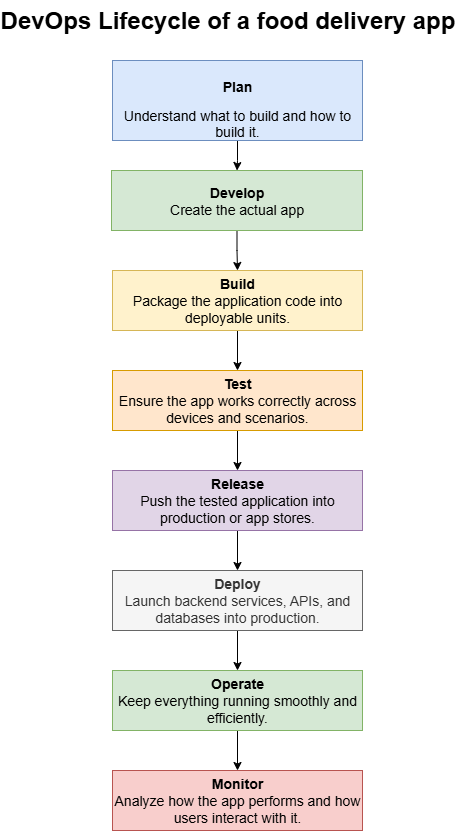

The diagram above was exported from draw.io. Its source (the exported page's mxGraphModel, read from the mxfile embedded in the PNG):
<mxGraphModel dx="2084" dy="1054" grid="1" gridSize="10" guides="1" tooltips="1" connect="1" arrows="1" fold="1" page="1" pageScale="1" pageWidth="850" pageHeight="1100" math="0" shadow="0">
  <root>
    <mxCell id="0" />
    <mxCell id="1" parent="0" />
    <mxCell id="gFQ1y5Q0tE-sRoijYhXQ-10" value="" style="edgeStyle=orthogonalEdgeStyle;rounded=0;orthogonalLoop=1;jettySize=auto;html=1;" edge="1" parent="1" source="gFQ1y5Q0tE-sRoijYhXQ-1" target="gFQ1y5Q0tE-sRoijYhXQ-2">
      <mxGeometry relative="1" as="geometry" />
    </mxCell>
    <mxCell id="gFQ1y5Q0tE-sRoijYhXQ-1" value="&lt;font style=&quot;font-size: 14px;&quot;&gt;&lt;br&gt;&lt;/font&gt;&lt;table&gt;&lt;tbody&gt;&lt;tr&gt;&lt;td data-end=&quot;766&quot; data-start=&quot;740&quot; data-col-size=&quot;sm&quot;&gt;&lt;p data-end=&quot;371&quot; data-start=&quot;313&quot;&gt;&lt;b&gt;&lt;font style=&quot;font-size: 14px;&quot;&gt;Plan&lt;/font&gt;&lt;/b&gt;&lt;/p&gt;&lt;p data-end=&quot;371&quot; data-start=&quot;313&quot;&gt;&lt;font style=&quot;font-size: 14px;&quot;&gt;Understand what to build and how to build it.&lt;/font&gt;&lt;/p&gt;&lt;/td&gt;&lt;/tr&gt;&lt;/tbody&gt;&lt;/table&gt;" style="rounded=0;whiteSpace=wrap;html=1;fillColor=#dae8fc;strokeColor=#6c8ebf;" vertex="1" parent="1">
      <mxGeometry x="260" y="70" width="250" height="80" as="geometry" />
    </mxCell>
    <mxCell id="gFQ1y5Q0tE-sRoijYhXQ-11" value="" style="edgeStyle=orthogonalEdgeStyle;rounded=0;orthogonalLoop=1;jettySize=auto;html=1;" edge="1" parent="1" source="gFQ1y5Q0tE-sRoijYhXQ-2" target="gFQ1y5Q0tE-sRoijYhXQ-3">
      <mxGeometry relative="1" as="geometry" />
    </mxCell>
    <mxCell id="gFQ1y5Q0tE-sRoijYhXQ-2" value="&lt;b&gt;&lt;font style=&quot;font-size: 14px;&quot;&gt;Develop&lt;/font&gt;&lt;/b&gt;&lt;div&gt;&lt;font style=&quot;font-size: 14px;&quot;&gt;Create the actual app&lt;/font&gt;&lt;/div&gt;" style="rounded=0;whiteSpace=wrap;html=1;fillColor=#d5e8d4;strokeColor=#82b366;" vertex="1" parent="1">
      <mxGeometry x="259" y="180" width="251" height="60" as="geometry" />
    </mxCell>
    <mxCell id="gFQ1y5Q0tE-sRoijYhXQ-12" value="" style="edgeStyle=orthogonalEdgeStyle;rounded=0;orthogonalLoop=1;jettySize=auto;html=1;" edge="1" parent="1" source="gFQ1y5Q0tE-sRoijYhXQ-3" target="gFQ1y5Q0tE-sRoijYhXQ-4">
      <mxGeometry relative="1" as="geometry" />
    </mxCell>
    <mxCell id="gFQ1y5Q0tE-sRoijYhXQ-3" value="&lt;font style=&quot;font-size: 14px;&quot;&gt;&lt;b&gt;Build&lt;/b&gt;&lt;/font&gt;&lt;div&gt;&lt;font style=&quot;font-size: 14px;&quot;&gt;Package the application code into deployable units.&lt;/font&gt;&lt;/div&gt;" style="rounded=0;whiteSpace=wrap;html=1;fillColor=#fff2cc;strokeColor=#d6b656;" vertex="1" parent="1">
      <mxGeometry x="260" y="280" width="250" height="60" as="geometry" />
    </mxCell>
    <mxCell id="gFQ1y5Q0tE-sRoijYhXQ-13" value="" style="edgeStyle=orthogonalEdgeStyle;rounded=0;orthogonalLoop=1;jettySize=auto;html=1;" edge="1" parent="1" source="gFQ1y5Q0tE-sRoijYhXQ-4" target="gFQ1y5Q0tE-sRoijYhXQ-5">
      <mxGeometry relative="1" as="geometry" />
    </mxCell>
    <mxCell id="gFQ1y5Q0tE-sRoijYhXQ-4" value="&lt;font style=&quot;font-size: 14px;&quot;&gt;&lt;b&gt;Test&lt;/b&gt;&lt;/font&gt;&lt;div&gt;&lt;font style=&quot;font-size: 14px;&quot;&gt;Ensure the app works correctly across devices and scenarios.&lt;/font&gt;&lt;/div&gt;" style="rounded=0;whiteSpace=wrap;html=1;fillColor=#ffe6cc;strokeColor=#d79b00;" vertex="1" parent="1">
      <mxGeometry x="260" y="380" width="250" height="60" as="geometry" />
    </mxCell>
    <mxCell id="gFQ1y5Q0tE-sRoijYhXQ-14" value="" style="edgeStyle=orthogonalEdgeStyle;rounded=0;orthogonalLoop=1;jettySize=auto;html=1;" edge="1" parent="1" source="gFQ1y5Q0tE-sRoijYhXQ-5" target="gFQ1y5Q0tE-sRoijYhXQ-6">
      <mxGeometry relative="1" as="geometry" />
    </mxCell>
    <mxCell id="gFQ1y5Q0tE-sRoijYhXQ-5" value="&lt;font style=&quot;font-size: 14px;&quot;&gt;&lt;b&gt;Release&lt;/b&gt;&lt;/font&gt;&lt;div&gt;&lt;font style=&quot;font-size: 14px;&quot;&gt;Push the tested application into production or app stores.&lt;/font&gt;&lt;/div&gt;" style="rounded=0;whiteSpace=wrap;html=1;fillColor=#e1d5e7;strokeColor=#9673a6;" vertex="1" parent="1">
      <mxGeometry x="260" y="480" width="250" height="60" as="geometry" />
    </mxCell>
    <mxCell id="gFQ1y5Q0tE-sRoijYhXQ-15" value="" style="edgeStyle=orthogonalEdgeStyle;rounded=0;orthogonalLoop=1;jettySize=auto;html=1;" edge="1" parent="1" source="gFQ1y5Q0tE-sRoijYhXQ-6" target="gFQ1y5Q0tE-sRoijYhXQ-7">
      <mxGeometry relative="1" as="geometry" />
    </mxCell>
    <mxCell id="gFQ1y5Q0tE-sRoijYhXQ-6" value="&lt;font style=&quot;font-size: 14px;&quot;&gt;&lt;b&gt;Deploy&lt;/b&gt;&lt;/font&gt;&lt;div&gt;&lt;font style=&quot;font-size: 14px;&quot;&gt;Launch backend services, APIs, and databases into production.&lt;/font&gt;&lt;/div&gt;" style="rounded=0;whiteSpace=wrap;html=1;fillColor=#f5f5f5;fontColor=#333333;strokeColor=#666666;" vertex="1" parent="1">
      <mxGeometry x="260" y="580" width="250" height="60" as="geometry" />
    </mxCell>
    <mxCell id="gFQ1y5Q0tE-sRoijYhXQ-16" value="" style="edgeStyle=orthogonalEdgeStyle;rounded=0;orthogonalLoop=1;jettySize=auto;html=1;" edge="1" parent="1" source="gFQ1y5Q0tE-sRoijYhXQ-7" target="gFQ1y5Q0tE-sRoijYhXQ-8">
      <mxGeometry relative="1" as="geometry" />
    </mxCell>
    <mxCell id="gFQ1y5Q0tE-sRoijYhXQ-7" value="&lt;font style=&quot;font-size: 14px;&quot;&gt;&lt;b&gt;Operate&lt;/b&gt;&lt;/font&gt;&lt;div&gt;&lt;font style=&quot;font-size: 14px;&quot;&gt;Keep everything running smoothly and efficiently.&lt;/font&gt;&lt;/div&gt;" style="rounded=0;whiteSpace=wrap;html=1;fillColor=#d5e8d4;strokeColor=#82b366;" vertex="1" parent="1">
      <mxGeometry x="260" y="680" width="250" height="60" as="geometry" />
    </mxCell>
    <mxCell id="gFQ1y5Q0tE-sRoijYhXQ-8" value="&lt;font style=&quot;font-size: 14px;&quot;&gt;&lt;b&gt;Monitor&lt;/b&gt;&lt;/font&gt;&lt;div&gt;&lt;font style=&quot;font-size: 14px;&quot;&gt;Analyze how the app performs and how users interact with it.&lt;/font&gt;&lt;/div&gt;" style="rounded=0;whiteSpace=wrap;html=1;fillColor=#f8cecc;strokeColor=#b85450;" vertex="1" parent="1">
      <mxGeometry x="260" y="780" width="250" height="60" as="geometry" />
    </mxCell>
    <mxCell id="gFQ1y5Q0tE-sRoijYhXQ-9" value="DevOps Lifecycle of a food delivery app" style="text;strokeColor=none;fillColor=none;html=1;fontSize=24;fontStyle=1;verticalAlign=middle;align=center;" vertex="1" parent="1">
      <mxGeometry x="325" y="10" width="100" height="40" as="geometry" />
    </mxCell>
  </root>
</mxGraphModel>